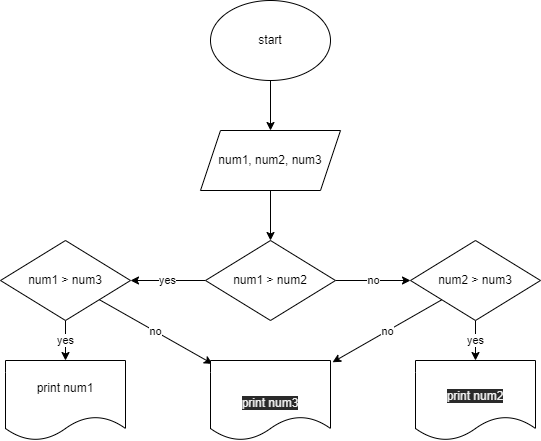

The diagram above was exported from draw.io. Its source (the exported page's mxGraphModel, read from the mxfile embedded in the PNG):
<mxGraphModel dx="1060" dy="575" grid="1" gridSize="10" guides="1" tooltips="1" connect="1" arrows="1" fold="1" page="1" pageScale="1" pageWidth="827" pageHeight="1169" math="0" shadow="0">
  <root>
    <mxCell id="0" />
    <mxCell id="1" parent="0" />
    <mxCell id="23" value="" style="edgeStyle=none;html=1;" edge="1" parent="1" source="2" target="8">
      <mxGeometry relative="1" as="geometry" />
    </mxCell>
    <mxCell id="2" value="start" style="ellipse;whiteSpace=wrap;html=1;" vertex="1" parent="1">
      <mxGeometry x="340" width="120" height="80" as="geometry" />
    </mxCell>
    <mxCell id="22" value="" style="edgeStyle=none;html=1;" edge="1" parent="1" source="8" target="9">
      <mxGeometry relative="1" as="geometry" />
    </mxCell>
    <mxCell id="8" value="num1, num2, num3" style="shape=parallelogram;perimeter=parallelogramPerimeter;whiteSpace=wrap;html=1;fixedSize=1;" vertex="1" parent="1">
      <mxGeometry x="330" y="130" width="140" height="60" as="geometry" />
    </mxCell>
    <mxCell id="15" value="yes" style="edgeStyle=none;html=1;" edge="1" parent="1" source="9" target="10">
      <mxGeometry relative="1" as="geometry" />
    </mxCell>
    <mxCell id="16" value="no" style="edgeStyle=none;html=1;" edge="1" parent="1" source="9" target="11">
      <mxGeometry relative="1" as="geometry" />
    </mxCell>
    <mxCell id="9" value="num1 &amp;gt; num2" style="rhombus;whiteSpace=wrap;html=1;" vertex="1" parent="1">
      <mxGeometry x="335" y="240" width="130" height="80" as="geometry" />
    </mxCell>
    <mxCell id="18" value="yes" style="edgeStyle=none;html=1;" edge="1" parent="1" source="10" target="12">
      <mxGeometry relative="1" as="geometry" />
    </mxCell>
    <mxCell id="20" value="no" style="edgeStyle=none;html=1;entryX=0.017;entryY=0.042;entryDx=0;entryDy=0;entryPerimeter=0;" edge="1" parent="1" source="10" target="13">
      <mxGeometry relative="1" as="geometry" />
    </mxCell>
    <mxCell id="10" value="num1 &amp;gt; num3" style="rhombus;whiteSpace=wrap;html=1;" vertex="1" parent="1">
      <mxGeometry x="130" y="240" width="130" height="80" as="geometry" />
    </mxCell>
    <mxCell id="19" value="yes" style="edgeStyle=none;html=1;" edge="1" parent="1" source="11" target="14">
      <mxGeometry relative="1" as="geometry" />
    </mxCell>
    <mxCell id="21" value="no" style="edgeStyle=none;html=1;entryX=1.017;entryY=0.022;entryDx=0;entryDy=0;entryPerimeter=0;" edge="1" parent="1" source="11" target="13">
      <mxGeometry relative="1" as="geometry" />
    </mxCell>
    <mxCell id="11" value="num2 &amp;gt; num3" style="rhombus;whiteSpace=wrap;html=1;" vertex="1" parent="1">
      <mxGeometry x="540" y="240" width="130" height="80" as="geometry" />
    </mxCell>
    <mxCell id="12" value="print num1" style="shape=document;whiteSpace=wrap;html=1;boundedLbl=1;" vertex="1" parent="1">
      <mxGeometry x="135" y="360" width="120" height="80" as="geometry" />
    </mxCell>
    <mxCell id="13" value="&lt;br&gt;&lt;br&gt;&lt;span style=&quot;color: rgb(240 , 240 , 240) ; font-family: &amp;#34;helvetica&amp;#34; ; font-size: 12px ; font-style: normal ; font-weight: 400 ; letter-spacing: normal ; text-align: center ; text-indent: 0px ; text-transform: none ; word-spacing: 0px ; background-color: rgb(42 , 42 , 42) ; display: inline ; float: none&quot;&gt;print num3&lt;/span&gt;&lt;br&gt;" style="shape=document;whiteSpace=wrap;html=1;boundedLbl=1;" vertex="1" parent="1">
      <mxGeometry x="340" y="360" width="120" height="80" as="geometry" />
    </mxCell>
    <mxCell id="14" value="&lt;br&gt;&lt;span style=&quot;color: rgb(240 , 240 , 240) ; font-family: &amp;#34;helvetica&amp;#34; ; font-size: 12px ; font-style: normal ; font-weight: 400 ; letter-spacing: normal ; text-align: center ; text-indent: 0px ; text-transform: none ; word-spacing: 0px ; background-color: rgb(42 , 42 , 42) ; display: inline ; float: none&quot;&gt;print num2&lt;/span&gt;&lt;br&gt;" style="shape=document;whiteSpace=wrap;html=1;boundedLbl=1;" vertex="1" parent="1">
      <mxGeometry x="545" y="360" width="120" height="80" as="geometry" />
    </mxCell>
  </root>
</mxGraphModel>